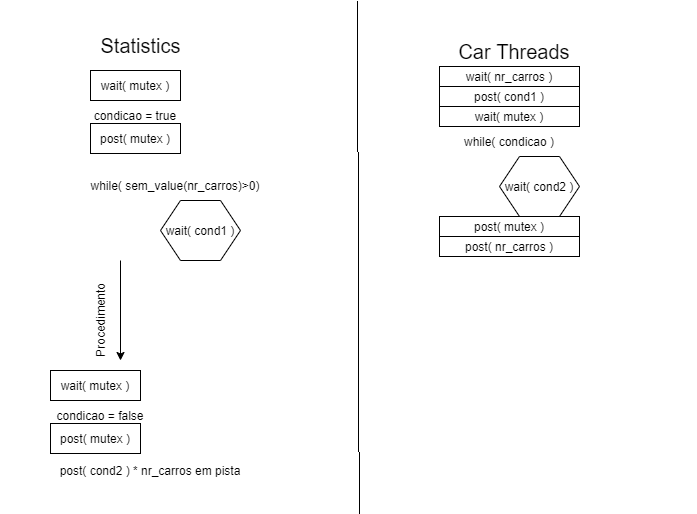

The diagram above was exported from draw.io. Its source (the exported page's mxGraphModel, read from the mxfile embedded in the PNG):
<mxGraphModel dx="1006" dy="576" grid="1" gridSize="10" guides="1" tooltips="1" connect="1" arrows="1" fold="1" page="1" pageScale="1" pageWidth="827" pageHeight="1169" math="0" shadow="0">
  <root>
    <mxCell id="0" />
    <mxCell id="1" parent="0" />
    <mxCell id="nEceMOR7vMDHzkMANFpG-1" value="wait( cond1 )" style="shape=hexagon;perimeter=hexagonPerimeter2;whiteSpace=wrap;html=1;fixedSize=1;" vertex="1" parent="1">
      <mxGeometry x="160" y="200" width="80" height="60" as="geometry" />
    </mxCell>
    <mxCell id="nEceMOR7vMDHzkMANFpG-2" value="wait( mutex )" style="rounded=0;whiteSpace=wrap;html=1;fontFamily=Helvetica;" vertex="1" parent="1">
      <mxGeometry x="90" y="70" width="90" height="30" as="geometry" />
    </mxCell>
    <mxCell id="nEceMOR7vMDHzkMANFpG-4" value="condicao = true" style="text;html=1;strokeColor=none;fillColor=none;align=center;verticalAlign=middle;whiteSpace=wrap;rounded=0;fontFamily=Helvetica;" vertex="1" parent="1">
      <mxGeometry x="90" y="100" width="90" height="30" as="geometry" />
    </mxCell>
    <mxCell id="nEceMOR7vMDHzkMANFpG-5" value="post( mutex )" style="rounded=0;whiteSpace=wrap;html=1;fontFamily=Helvetica;" vertex="1" parent="1">
      <mxGeometry x="90" y="123" width="90" height="30" as="geometry" />
    </mxCell>
    <mxCell id="nEceMOR7vMDHzkMANFpG-6" value="while( sem_value(nr_carros)&amp;gt;0)" style="text;html=1;strokeColor=none;fillColor=none;align=center;verticalAlign=middle;whiteSpace=wrap;rounded=0;fontFamily=Helvetica;" vertex="1" parent="1">
      <mxGeometry x="70" y="170" width="210" height="30" as="geometry" />
    </mxCell>
    <mxCell id="nEceMOR7vMDHzkMANFpG-7" value="Procedimento" style="text;html=1;strokeColor=none;fillColor=none;align=center;verticalAlign=middle;whiteSpace=wrap;rounded=0;fontFamily=Helvetica;rotation=270;" vertex="1" parent="1">
      <mxGeometry x="50" y="310" width="100" height="20" as="geometry" />
    </mxCell>
    <mxCell id="nEceMOR7vMDHzkMANFpG-8" value="" style="endArrow=classic;html=1;fontFamily=Helvetica;" edge="1" parent="1">
      <mxGeometry width="50" height="50" relative="1" as="geometry">
        <mxPoint x="120" y="260" as="sourcePoint" />
        <mxPoint x="120" y="360" as="targetPoint" />
      </mxGeometry>
    </mxCell>
    <mxCell id="nEceMOR7vMDHzkMANFpG-9" value="post( cond2 ) * nr_carros em pista" style="text;html=1;strokeColor=none;fillColor=none;align=center;verticalAlign=middle;whiteSpace=wrap;rounded=0;fontFamily=Helvetica;" vertex="1" parent="1">
      <mxGeometry x="20" y="460" width="260" height="20" as="geometry" />
    </mxCell>
    <mxCell id="nEceMOR7vMDHzkMANFpG-11" value="Statistics" style="text;html=1;align=center;verticalAlign=middle;resizable=0;points=[];autosize=1;strokeColor=none;fontFamily=Helvetica;fontSize=20;" vertex="1" parent="1">
      <mxGeometry x="90" y="30" width="100" height="30" as="geometry" />
    </mxCell>
    <mxCell id="nEceMOR7vMDHzkMANFpG-12" value="Car Threads" style="text;html=1;strokeColor=none;fillColor=none;align=center;verticalAlign=middle;whiteSpace=wrap;rounded=0;fontFamily=Helvetica;fontSize=20;" vertex="1" parent="1">
      <mxGeometry x="620" y="35" width="150" height="20" as="geometry" />
    </mxCell>
    <mxCell id="nEceMOR7vMDHzkMANFpG-13" value="wait( nr_carros )" style="rounded=0;whiteSpace=wrap;html=1;fontFamily=Helvetica;fontSize=12;" vertex="1" parent="1">
      <mxGeometry x="620" y="60" width="140" height="20" as="geometry" />
    </mxCell>
    <mxCell id="nEceMOR7vMDHzkMANFpG-14" value="wait( mutex )" style="rounded=0;whiteSpace=wrap;html=1;fontFamily=Helvetica;" vertex="1" parent="1">
      <mxGeometry x="50" y="370" width="90" height="30" as="geometry" />
    </mxCell>
    <mxCell id="nEceMOR7vMDHzkMANFpG-15" value="condicao = false" style="text;html=1;strokeColor=none;fillColor=none;align=center;verticalAlign=middle;whiteSpace=wrap;rounded=0;fontFamily=Helvetica;" vertex="1" parent="1">
      <mxGeometry x="50" y="400" width="100" height="30" as="geometry" />
    </mxCell>
    <mxCell id="nEceMOR7vMDHzkMANFpG-16" value="post( mutex )" style="rounded=0;whiteSpace=wrap;html=1;fontFamily=Helvetica;" vertex="1" parent="1">
      <mxGeometry x="50" y="423" width="90" height="30" as="geometry" />
    </mxCell>
    <mxCell id="nEceMOR7vMDHzkMANFpG-17" value="wait( mutex )" style="rounded=0;whiteSpace=wrap;html=1;fontFamily=Helvetica;" vertex="1" parent="1">
      <mxGeometry x="620" y="100" width="140" height="20" as="geometry" />
    </mxCell>
    <mxCell id="nEceMOR7vMDHzkMANFpG-18" value="post( cond1 )" style="rounded=0;whiteSpace=wrap;html=1;fontFamily=Helvetica;" vertex="1" parent="1">
      <mxGeometry x="620" y="80" width="140" height="20" as="geometry" />
    </mxCell>
    <mxCell id="nEceMOR7vMDHzkMANFpG-19" value="while( condicao )" style="text;html=1;strokeColor=none;fillColor=none;align=center;verticalAlign=middle;whiteSpace=wrap;rounded=0;fontFamily=Helvetica;" vertex="1" parent="1">
      <mxGeometry x="620" y="120" width="140" height="30" as="geometry" />
    </mxCell>
    <mxCell id="nEceMOR7vMDHzkMANFpG-20" value="wait( cond2 )" style="shape=hexagon;perimeter=hexagonPerimeter2;whiteSpace=wrap;html=1;fixedSize=1;" vertex="1" parent="1">
      <mxGeometry x="680" y="150" width="80" height="60" as="geometry" />
    </mxCell>
    <mxCell id="nEceMOR7vMDHzkMANFpG-21" value="post( mutex )" style="rounded=0;whiteSpace=wrap;html=1;fontFamily=Helvetica;" vertex="1" parent="1">
      <mxGeometry x="620" y="210" width="140" height="20" as="geometry" />
    </mxCell>
    <mxCell id="nEceMOR7vMDHzkMANFpG-24" value="post( nr_carros )" style="rounded=0;whiteSpace=wrap;html=1;fontFamily=Helvetica;fontSize=12;" vertex="1" parent="1">
      <mxGeometry x="620" y="230" width="140" height="20" as="geometry" />
    </mxCell>
  </root>
</mxGraphModel>